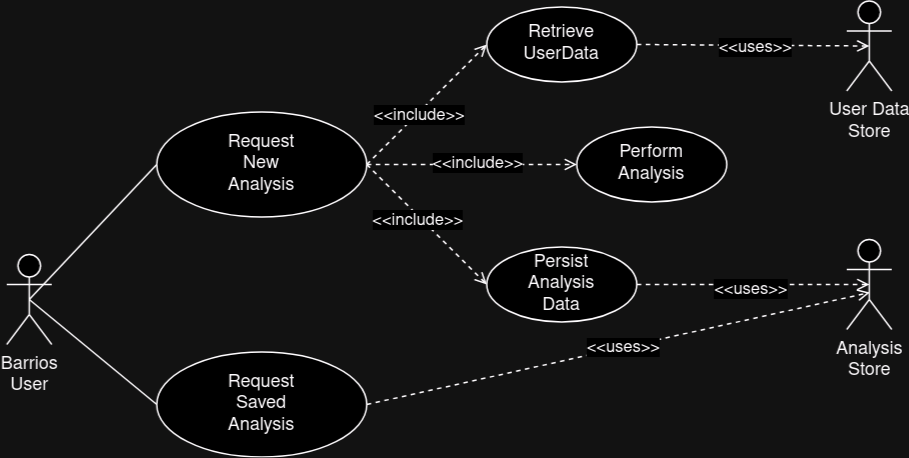

The diagram above was exported from draw.io. Its source (the exported page's mxGraphModel, read from the mxfile embedded in the PNG):
<mxGraphModel dx="1414" dy="711" grid="1" gridSize="10" guides="1" tooltips="1" connect="1" arrows="1" fold="1" page="1" pageScale="1" pageWidth="700" pageHeight="400" math="0" shadow="0">
  <root>
    <mxCell id="0" />
    <mxCell id="1" parent="0" />
    <mxCell id="91AbACVLnpQse22_Kf1V-1" style="rounded=0;orthogonalLoop=1;jettySize=auto;html=1;exitX=0.5;exitY=0.5;exitDx=0;exitDy=0;exitPerimeter=0;entryX=0;entryY=0.5;entryDx=0;entryDy=0;endArrow=none;endFill=0;" parent="1" source="91AbACVLnpQse22_Kf1V-3" target="91AbACVLnpQse22_Kf1V-12" edge="1">
      <mxGeometry relative="1" as="geometry" />
    </mxCell>
    <mxCell id="FmTQDE0DZXoiGwV9Fy73-18" style="rounded=0;orthogonalLoop=1;jettySize=auto;html=1;exitX=0.5;exitY=0.5;exitDx=0;exitDy=0;exitPerimeter=0;entryX=0;entryY=0.5;entryDx=0;entryDy=0;endArrow=none;endFill=0;" parent="1" source="91AbACVLnpQse22_Kf1V-3" target="FmTQDE0DZXoiGwV9Fy73-15" edge="1">
      <mxGeometry relative="1" as="geometry" />
    </mxCell>
    <mxCell id="91AbACVLnpQse22_Kf1V-3" value="&lt;div&gt;Barrios&lt;/div&gt;&lt;div&gt;User&lt;br&gt;&lt;/div&gt;" style="shape=umlActor;verticalLabelPosition=bottom;verticalAlign=top;html=1;outlineConnect=0;" parent="1" vertex="1">
      <mxGeometry x="55" y="217" width="30" height="60" as="geometry" />
    </mxCell>
    <mxCell id="91AbACVLnpQse22_Kf1V-26" style="rounded=0;orthogonalLoop=1;jettySize=auto;html=1;exitX=1;exitY=0.5;exitDx=0;exitDy=0;entryX=0;entryY=0.5;entryDx=0;entryDy=0;dashed=1;endArrow=open;endFill=0;" parent="1" source="91AbACVLnpQse22_Kf1V-12" target="91AbACVLnpQse22_Kf1V-25" edge="1">
      <mxGeometry relative="1" as="geometry" />
    </mxCell>
    <mxCell id="FmTQDE0DZXoiGwV9Fy73-7" value="&amp;lt;&amp;lt;include&amp;gt;&amp;gt;" style="edgeLabel;html=1;align=center;verticalAlign=middle;resizable=0;points=[];" parent="91AbACVLnpQse22_Kf1V-26" connectable="0" vertex="1">
      <mxGeometry x="-0.1595" y="-1" relative="1" as="geometry">
        <mxPoint as="offset" />
      </mxGeometry>
    </mxCell>
    <mxCell id="FmTQDE0DZXoiGwV9Fy73-3" style="rounded=0;orthogonalLoop=1;jettySize=auto;html=1;exitX=1;exitY=0.5;exitDx=0;exitDy=0;entryX=0;entryY=0.5;entryDx=0;entryDy=0;endArrow=open;endFill=0;dashed=1;" parent="1" source="91AbACVLnpQse22_Kf1V-12" target="FmTQDE0DZXoiGwV9Fy73-1" edge="1">
      <mxGeometry relative="1" as="geometry" />
    </mxCell>
    <mxCell id="FmTQDE0DZXoiGwV9Fy73-8" value="&amp;lt;&amp;lt;include&amp;gt;&amp;gt;" style="edgeLabel;html=1;align=center;verticalAlign=middle;resizable=0;points=[];" parent="FmTQDE0DZXoiGwV9Fy73-3" connectable="0" vertex="1">
      <mxGeometry x="0.0439" y="2" relative="1" as="geometry">
        <mxPoint as="offset" />
      </mxGeometry>
    </mxCell>
    <mxCell id="FmTQDE0DZXoiGwV9Fy73-4" style="rounded=0;orthogonalLoop=1;jettySize=auto;html=1;exitX=1;exitY=0.5;exitDx=0;exitDy=0;entryX=0;entryY=0.5;entryDx=0;entryDy=0;dashed=1;endArrow=open;endFill=0;" parent="1" source="91AbACVLnpQse22_Kf1V-12" target="FmTQDE0DZXoiGwV9Fy73-2" edge="1">
      <mxGeometry relative="1" as="geometry" />
    </mxCell>
    <mxCell id="FmTQDE0DZXoiGwV9Fy73-9" value="&amp;lt;&amp;lt;include&amp;gt;&amp;gt;" style="edgeLabel;html=1;align=center;verticalAlign=middle;resizable=0;points=[];" parent="FmTQDE0DZXoiGwV9Fy73-4" connectable="0" vertex="1">
      <mxGeometry x="-0.1379" y="-2" relative="1" as="geometry">
        <mxPoint as="offset" />
      </mxGeometry>
    </mxCell>
    <mxCell id="91AbACVLnpQse22_Kf1V-12" value="&lt;div&gt;Request&lt;/div&gt;&lt;div&gt;New&lt;br&gt;&lt;/div&gt;&lt;div&gt;Analysis&lt;br&gt;&lt;/div&gt;" style="ellipse;whiteSpace=wrap;html=1;" parent="1" vertex="1">
      <mxGeometry x="155" y="122" width="140" height="70" as="geometry" />
    </mxCell>
    <mxCell id="91AbACVLnpQse22_Kf1V-25" value="&lt;div&gt;Retrieve&lt;/div&gt;&lt;div&gt;UserData&lt;br&gt;&lt;/div&gt;" style="ellipse;whiteSpace=wrap;html=1;" parent="1" vertex="1">
      <mxGeometry x="375" y="52" width="100" height="50" as="geometry" />
    </mxCell>
    <mxCell id="FmTQDE0DZXoiGwV9Fy73-1" value="&lt;div&gt;Perform&lt;/div&gt;&lt;div&gt;Analysis&lt;br&gt;&lt;/div&gt;" style="ellipse;whiteSpace=wrap;html=1;" parent="1" vertex="1">
      <mxGeometry x="435" y="132" width="100" height="50" as="geometry" />
    </mxCell>
    <mxCell id="FmTQDE0DZXoiGwV9Fy73-2" value="&lt;div&gt;Persist&lt;/div&gt;&lt;div&gt;Analysis&lt;br&gt;&lt;/div&gt;&lt;div&gt;Data&lt;br&gt;&lt;/div&gt;" style="ellipse;whiteSpace=wrap;html=1;" parent="1" vertex="1">
      <mxGeometry x="375" y="212" width="100" height="50" as="geometry" />
    </mxCell>
    <mxCell id="FmTQDE0DZXoiGwV9Fy73-6" value="&lt;div&gt;User Data&lt;/div&gt;&lt;div&gt;Store&lt;br&gt;&lt;/div&gt;" style="shape=umlActor;verticalLabelPosition=bottom;verticalAlign=top;html=1;outlineConnect=0;" parent="1" vertex="1">
      <mxGeometry x="615" y="48" width="30" height="60" as="geometry" />
    </mxCell>
    <mxCell id="FmTQDE0DZXoiGwV9Fy73-10" style="rounded=0;orthogonalLoop=1;jettySize=auto;html=1;exitX=1;exitY=0.5;exitDx=0;exitDy=0;entryX=0.5;entryY=0.5;entryDx=0;entryDy=0;entryPerimeter=0;dashed=1;endArrow=open;endFill=0;" parent="1" source="91AbACVLnpQse22_Kf1V-25" target="FmTQDE0DZXoiGwV9Fy73-6" edge="1">
      <mxGeometry relative="1" as="geometry" />
    </mxCell>
    <mxCell id="FmTQDE0DZXoiGwV9Fy73-11" value="&amp;lt;&amp;lt;uses&amp;gt;&amp;gt;" style="edgeLabel;html=1;align=center;verticalAlign=middle;resizable=0;points=[];" parent="FmTQDE0DZXoiGwV9Fy73-10" connectable="0" vertex="1">
      <mxGeometry x="0.0173" y="-1" relative="1" as="geometry">
        <mxPoint as="offset" />
      </mxGeometry>
    </mxCell>
    <mxCell id="FmTQDE0DZXoiGwV9Fy73-12" value="&lt;div&gt;Analysis&lt;/div&gt;&lt;div&gt;Store&lt;br&gt;&lt;/div&gt;" style="shape=umlActor;verticalLabelPosition=bottom;verticalAlign=top;html=1;outlineConnect=0;" parent="1" vertex="1">
      <mxGeometry x="615" y="207" width="30" height="60" as="geometry" />
    </mxCell>
    <mxCell id="FmTQDE0DZXoiGwV9Fy73-13" style="rounded=0;orthogonalLoop=1;jettySize=auto;html=1;exitX=1;exitY=0.5;exitDx=0;exitDy=0;entryX=0.5;entryY=0.5;entryDx=0;entryDy=0;entryPerimeter=0;dashed=1;endArrow=open;endFill=0;" parent="1" source="FmTQDE0DZXoiGwV9Fy73-2" target="FmTQDE0DZXoiGwV9Fy73-12" edge="1">
      <mxGeometry relative="1" as="geometry" />
    </mxCell>
    <mxCell id="FmTQDE0DZXoiGwV9Fy73-14" value="&amp;lt;&amp;lt;uses&amp;gt;&amp;gt;" style="edgeLabel;html=1;align=center;verticalAlign=middle;resizable=0;points=[];" parent="FmTQDE0DZXoiGwV9Fy73-13" connectable="0" vertex="1">
      <mxGeometry x="-0.0278" y="-2" relative="1" as="geometry">
        <mxPoint as="offset" />
      </mxGeometry>
    </mxCell>
    <mxCell id="FmTQDE0DZXoiGwV9Fy73-15" value="&lt;div&gt;Request&lt;/div&gt;&lt;div&gt;Saved&lt;br&gt;&lt;/div&gt;&lt;div&gt;Analysis&lt;br&gt;&lt;/div&gt;" style="ellipse;whiteSpace=wrap;html=1;" parent="1" vertex="1">
      <mxGeometry x="155" y="282" width="140" height="70" as="geometry" />
    </mxCell>
    <mxCell id="FmTQDE0DZXoiGwV9Fy73-16" style="rounded=0;orthogonalLoop=1;jettySize=auto;html=1;exitX=1;exitY=0.5;exitDx=0;exitDy=0;entryX=0.511;entryY=0.589;entryDx=0;entryDy=0;entryPerimeter=0;dashed=1;endArrow=open;endFill=0;" parent="1" source="FmTQDE0DZXoiGwV9Fy73-15" target="FmTQDE0DZXoiGwV9Fy73-12" edge="1">
      <mxGeometry relative="1" as="geometry" />
    </mxCell>
    <mxCell id="FmTQDE0DZXoiGwV9Fy73-17" value="&amp;lt;&amp;lt;uses&amp;gt;&amp;gt;" style="edgeLabel;html=1;align=center;verticalAlign=middle;resizable=0;points=[];" parent="FmTQDE0DZXoiGwV9Fy73-16" connectable="0" vertex="1">
      <mxGeometry x="0.0172" relative="1" as="geometry">
        <mxPoint as="offset" />
      </mxGeometry>
    </mxCell>
  </root>
</mxGraphModel>